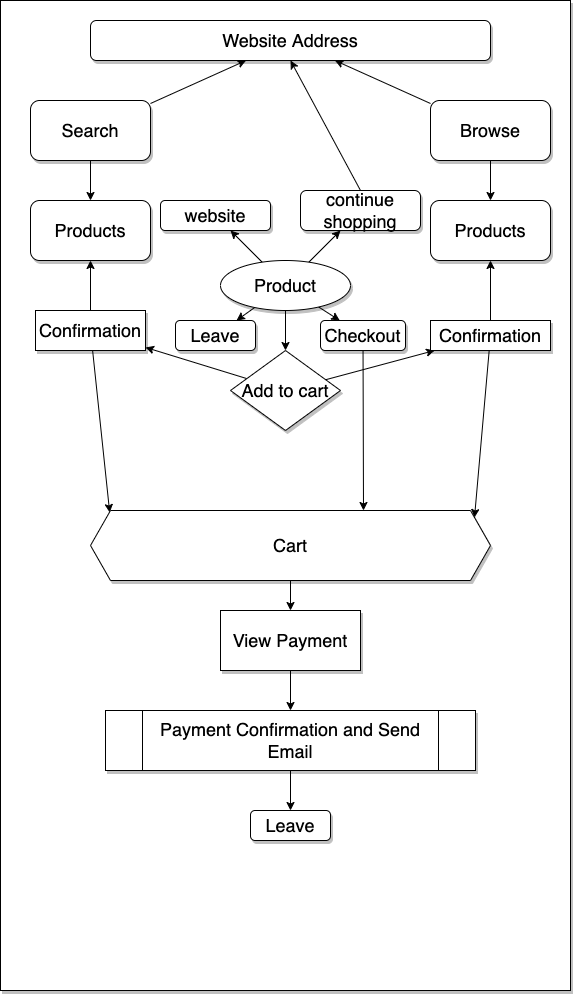

The diagram above was exported from draw.io. Its source (the exported page's mxGraphModel, read from the mxfile embedded in the PNG):
<mxGraphModel dx="1462" dy="676" grid="1" gridSize="10" guides="1" tooltips="1" connect="1" arrows="1" fold="1" page="1" pageScale="1" pageWidth="850" pageHeight="1100" math="0" shadow="0">
  <root>
    <mxCell id="0" />
    <mxCell id="1" parent="0" />
    <mxCell id="2" value="" style="whiteSpace=wrap;html=1;shadow=1;" vertex="1" parent="1">
      <mxGeometry x="-10" width="570" height="990" as="geometry" />
    </mxCell>
    <mxCell id="25" value="Website Address" style="rounded=1;whiteSpace=wrap;html=1;shadow=1;fontSize=18;" vertex="1" parent="1">
      <mxGeometry x="80" y="20" width="400" height="40" as="geometry" />
    </mxCell>
    <mxCell id="27" value="" style="edgeStyle=none;html=1;fontSize=18;" edge="1" parent="1" source="26" target="25">
      <mxGeometry relative="1" as="geometry" />
    </mxCell>
    <mxCell id="35" value="" style="edgeStyle=none;html=1;fontSize=18;" edge="1" parent="1" source="26" target="34">
      <mxGeometry relative="1" as="geometry" />
    </mxCell>
    <mxCell id="26" value="Search" style="rounded=1;whiteSpace=wrap;html=1;shadow=1;fontSize=18;" vertex="1" parent="1">
      <mxGeometry x="20" y="100" width="120" height="60" as="geometry" />
    </mxCell>
    <mxCell id="31" value="" style="edgeStyle=none;html=1;fontSize=18;" edge="1" parent="1" source="28" target="25">
      <mxGeometry relative="1" as="geometry" />
    </mxCell>
    <mxCell id="33" value="" style="edgeStyle=none;html=1;fontSize=18;" edge="1" parent="1" source="28" target="32">
      <mxGeometry relative="1" as="geometry" />
    </mxCell>
    <mxCell id="28" value="Browse" style="whiteSpace=wrap;html=1;fontSize=18;rounded=1;shadow=1;" vertex="1" parent="1">
      <mxGeometry x="420" y="100" width="120" height="60" as="geometry" />
    </mxCell>
    <mxCell id="32" value="Products" style="whiteSpace=wrap;html=1;fontSize=18;rounded=1;shadow=1;" vertex="1" parent="1">
      <mxGeometry x="420" y="200" width="120" height="60" as="geometry" />
    </mxCell>
    <mxCell id="34" value="Products" style="whiteSpace=wrap;html=1;fontSize=18;rounded=1;shadow=1;" vertex="1" parent="1">
      <mxGeometry x="20" y="200" width="120" height="60" as="geometry" />
    </mxCell>
    <mxCell id="41" value="" style="edgeStyle=none;html=1;fontSize=18;" edge="1" parent="1" source="36" target="40">
      <mxGeometry relative="1" as="geometry" />
    </mxCell>
    <mxCell id="54" value="" style="edgeStyle=none;html=1;fontSize=18;" edge="1" parent="1" source="36" target="53">
      <mxGeometry relative="1" as="geometry" />
    </mxCell>
    <mxCell id="61" value="" style="edgeStyle=none;html=1;fontSize=18;" edge="1" parent="1" source="36" target="60">
      <mxGeometry relative="1" as="geometry" />
    </mxCell>
    <mxCell id="68" value="" style="edgeStyle=none;html=1;fontSize=18;" edge="1" parent="1" source="36" target="65">
      <mxGeometry relative="1" as="geometry" />
    </mxCell>
    <mxCell id="72" value="" style="edgeStyle=none;html=1;fontSize=18;" edge="1" parent="1" source="36" target="69">
      <mxGeometry relative="1" as="geometry" />
    </mxCell>
    <mxCell id="36" value="Product" style="ellipse;whiteSpace=wrap;html=1;fontSize=18;rounded=1;shadow=1;" vertex="1" parent="1">
      <mxGeometry x="210" y="260" width="130" height="50" as="geometry" />
    </mxCell>
    <mxCell id="43" value="" style="edgeStyle=none;html=1;fontSize=18;" edge="1" parent="1" source="40" target="42">
      <mxGeometry relative="1" as="geometry" />
    </mxCell>
    <mxCell id="46" value="" style="edgeStyle=none;html=1;fontSize=18;" edge="1" parent="1" source="40" target="45">
      <mxGeometry relative="1" as="geometry" />
    </mxCell>
    <mxCell id="40" value="Add to cart" style="rhombus;whiteSpace=wrap;html=1;shadow=1;fontSize=18;" vertex="1" parent="1">
      <mxGeometry x="220" y="350" width="110" height="80" as="geometry" />
    </mxCell>
    <mxCell id="44" value="" style="edgeStyle=none;html=1;fontSize=18;" edge="1" parent="1" source="42" target="32">
      <mxGeometry relative="1" as="geometry" />
    </mxCell>
    <mxCell id="52" value="" style="edgeStyle=none;html=1;fontSize=18;entryX=0.96;entryY=0.1;entryDx=0;entryDy=0;entryPerimeter=0;" edge="1" parent="1" source="42" target="51">
      <mxGeometry relative="1" as="geometry" />
    </mxCell>
    <mxCell id="42" value="Confirmation" style="whiteSpace=wrap;html=1;fontSize=18;shadow=1;" vertex="1" parent="1">
      <mxGeometry x="420" y="320" width="120" height="30" as="geometry" />
    </mxCell>
    <mxCell id="47" value="" style="edgeStyle=none;html=1;fontSize=18;" edge="1" parent="1" source="45" target="34">
      <mxGeometry relative="1" as="geometry" />
    </mxCell>
    <mxCell id="50" value="" style="edgeStyle=none;html=1;fontSize=18;entryX=0.048;entryY=0.029;entryDx=0;entryDy=0;entryPerimeter=0;" edge="1" parent="1" source="45" target="51">
      <mxGeometry relative="1" as="geometry">
        <mxPoint x="80" y="390" as="targetPoint" />
      </mxGeometry>
    </mxCell>
    <mxCell id="45" value="Confirmation" style="whiteSpace=wrap;html=1;fontSize=18;shadow=1;" vertex="1" parent="1">
      <mxGeometry x="25" y="310" width="110" height="40" as="geometry" />
    </mxCell>
    <mxCell id="76" value="" style="edgeStyle=none;html=1;fontSize=18;" edge="1" parent="1" source="51" target="75">
      <mxGeometry relative="1" as="geometry" />
    </mxCell>
    <mxCell id="51" value="Cart" style="shape=hexagon;perimeter=hexagonPerimeter2;whiteSpace=wrap;html=1;fixedSize=1;fontSize=18;shadow=1;" vertex="1" parent="1">
      <mxGeometry x="80" y="510" width="400" height="70" as="geometry" />
    </mxCell>
    <mxCell id="53" value="website" style="whiteSpace=wrap;html=1;fontSize=18;rounded=1;shadow=1;" vertex="1" parent="1">
      <mxGeometry x="150" y="200" width="110" height="30" as="geometry" />
    </mxCell>
    <mxCell id="60" value="continue shopping" style="whiteSpace=wrap;html=1;fontSize=18;rounded=1;shadow=1;" vertex="1" parent="1">
      <mxGeometry x="290" y="190" width="120" height="40" as="geometry" />
    </mxCell>
    <mxCell id="64" value="" style="endArrow=classic;html=1;fontSize=18;entryX=0.5;entryY=1;entryDx=0;entryDy=0;exitX=0.5;exitY=0;exitDx=0;exitDy=0;" edge="1" parent="1" source="60" target="25">
      <mxGeometry width="50" height="50" relative="1" as="geometry">
        <mxPoint x="320" y="200" as="sourcePoint" />
        <mxPoint x="370" y="150" as="targetPoint" />
      </mxGeometry>
    </mxCell>
    <mxCell id="74" value="" style="edgeStyle=none;html=1;fontSize=18;" edge="1" parent="1" source="65">
      <mxGeometry relative="1" as="geometry">
        <mxPoint x="353" y="510" as="targetPoint" />
      </mxGeometry>
    </mxCell>
    <mxCell id="65" value="Checkout" style="whiteSpace=wrap;html=1;fontSize=18;rounded=1;shadow=1;" vertex="1" parent="1">
      <mxGeometry x="310" y="320" width="85" height="30" as="geometry" />
    </mxCell>
    <mxCell id="69" value="Leave" style="whiteSpace=wrap;html=1;fontSize=18;rounded=1;shadow=1;" vertex="1" parent="1">
      <mxGeometry x="165" y="320" width="80" height="30" as="geometry" />
    </mxCell>
    <mxCell id="78" value="" style="edgeStyle=none;html=1;fontSize=18;entryX=0.5;entryY=0;entryDx=0;entryDy=0;" edge="1" parent="1" source="75" target="77">
      <mxGeometry relative="1" as="geometry" />
    </mxCell>
    <mxCell id="75" value="View Payment" style="whiteSpace=wrap;html=1;fontSize=18;shadow=1;" vertex="1" parent="1">
      <mxGeometry x="210" y="610" width="140" height="60" as="geometry" />
    </mxCell>
    <mxCell id="80" value="" style="edgeStyle=none;html=1;fontSize=18;" edge="1" parent="1" source="77">
      <mxGeometry relative="1" as="geometry">
        <mxPoint x="280" y="810" as="targetPoint" />
      </mxGeometry>
    </mxCell>
    <mxCell id="77" value="Payment Confirmation and Send Email" style="shape=process;whiteSpace=wrap;html=1;backgroundOutline=1;fontSize=18;shadow=1;" vertex="1" parent="1">
      <mxGeometry x="95" y="710" width="370" height="60" as="geometry" />
    </mxCell>
    <mxCell id="81" value="Leave" style="whiteSpace=wrap;html=1;fontSize=18;rounded=1;shadow=1;" vertex="1" parent="1">
      <mxGeometry x="240" y="810" width="80" height="30" as="geometry" />
    </mxCell>
  </root>
</mxGraphModel>